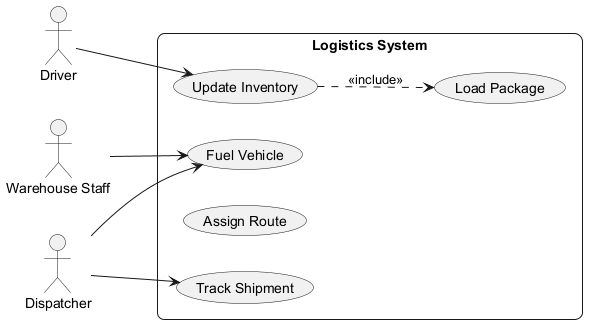

The diagram above was rendered by PlantUML. Its source (embedded in the PNG):
@startuml
skinparam backgroundColor #FFFFFF
skinparam roundCorner 15
left to right direction
actor "Driver" as Driver
actor "Warehouse Staff" as WarehouseStaff
actor "Dispatcher" as Dispatcher
rectangle "Logistics System" {
  usecase "Fuel Vehicle" as UC_FuelVehicle
  usecase "Update Inventory" as UC_UpdateInventory
  usecase "Assign Route" as UC_AssignRoute
  usecase "Load Package" as UC_LoadPackage
  usecase "Track Shipment" as UC_TrackShipment
}
Driver --> UC_UpdateInventory
WarehouseStaff --> UC_FuelVehicle
Dispatcher --> UC_FuelVehicle
Dispatcher --> UC_TrackShipment
UC_UpdateInventory ..> UC_LoadPackage : <<include>>
@enduml